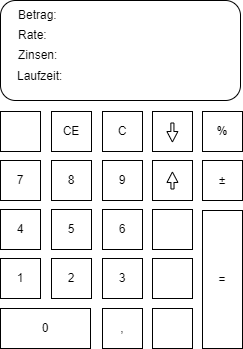

The diagram above was exported from draw.io. Its source (the exported page's mxGraphModel, read from the mxfile embedded in the PNG):
<mxGraphModel dx="1434" dy="844" grid="1" gridSize="10" guides="1" tooltips="1" connect="1" arrows="1" fold="1" page="1" pageScale="1" pageWidth="827" pageHeight="1169" math="0" shadow="0">
  <root>
    <mxCell id="0" />
    <mxCell id="1" parent="0" />
    <mxCell id="vk9-W4adXmO_zNOl5HyA-1" value="7" style="rounded=0;whiteSpace=wrap;html=1;" parent="1" vertex="1">
      <mxGeometry x="240" y="280" width="40" height="40" as="geometry" />
    </mxCell>
    <mxCell id="vk9-W4adXmO_zNOl5HyA-2" value="8" style="rounded=0;whiteSpace=wrap;html=1;" parent="1" vertex="1">
      <mxGeometry x="291" y="280" width="40" height="40" as="geometry" />
    </mxCell>
    <mxCell id="vk9-W4adXmO_zNOl5HyA-3" value="9" style="rounded=0;whiteSpace=wrap;html=1;" parent="1" vertex="1">
      <mxGeometry x="342" y="280" width="40" height="40" as="geometry" />
    </mxCell>
    <mxCell id="vk9-W4adXmO_zNOl5HyA-4" value="4" style="rounded=0;whiteSpace=wrap;html=1;" parent="1" vertex="1">
      <mxGeometry x="240" y="329" width="40" height="40" as="geometry" />
    </mxCell>
    <mxCell id="vk9-W4adXmO_zNOl5HyA-5" value="5" style="rounded=0;whiteSpace=wrap;html=1;" parent="1" vertex="1">
      <mxGeometry x="291" y="329" width="40" height="40" as="geometry" />
    </mxCell>
    <mxCell id="vk9-W4adXmO_zNOl5HyA-6" value="6" style="rounded=0;whiteSpace=wrap;html=1;" parent="1" vertex="1">
      <mxGeometry x="342" y="329" width="40" height="40" as="geometry" />
    </mxCell>
    <mxCell id="vk9-W4adXmO_zNOl5HyA-7" value="1" style="rounded=0;whiteSpace=wrap;html=1;" parent="1" vertex="1">
      <mxGeometry x="240" y="378" width="40" height="40" as="geometry" />
    </mxCell>
    <mxCell id="vk9-W4adXmO_zNOl5HyA-8" value="2" style="rounded=0;whiteSpace=wrap;html=1;" parent="1" vertex="1">
      <mxGeometry x="291" y="378" width="40" height="40" as="geometry" />
    </mxCell>
    <mxCell id="vk9-W4adXmO_zNOl5HyA-9" value="3" style="rounded=0;whiteSpace=wrap;html=1;" parent="1" vertex="1">
      <mxGeometry x="342" y="378" width="40" height="40" as="geometry" />
    </mxCell>
    <mxCell id="vk9-W4adXmO_zNOl5HyA-10" value="0" style="rounded=0;whiteSpace=wrap;html=1;" parent="1" vertex="1">
      <mxGeometry x="240" y="428" width="90" height="40" as="geometry" />
    </mxCell>
    <mxCell id="vk9-W4adXmO_zNOl5HyA-11" value="," style="rounded=0;whiteSpace=wrap;html=1;" parent="1" vertex="1">
      <mxGeometry x="342" y="428" width="40" height="40" as="geometry" />
    </mxCell>
    <mxCell id="vk9-W4adXmO_zNOl5HyA-12" value="" style="rounded=0;whiteSpace=wrap;html=1;" parent="1" vertex="1">
      <mxGeometry x="240" y="231" width="40" height="40" as="geometry" />
    </mxCell>
    <mxCell id="vk9-W4adXmO_zNOl5HyA-13" value="CE" style="rounded=0;whiteSpace=wrap;html=1;" parent="1" vertex="1">
      <mxGeometry x="291" y="231" width="40" height="40" as="geometry" />
    </mxCell>
    <mxCell id="vk9-W4adXmO_zNOl5HyA-14" value="C" style="rounded=0;whiteSpace=wrap;html=1;" parent="1" vertex="1">
      <mxGeometry x="342" y="231" width="40" height="40" as="geometry" />
    </mxCell>
    <mxCell id="vk9-W4adXmO_zNOl5HyA-15" value="" style="rounded=0;whiteSpace=wrap;html=1;" parent="1" vertex="1">
      <mxGeometry x="392" y="280" width="40" height="40" as="geometry" />
    </mxCell>
    <mxCell id="vk9-W4adXmO_zNOl5HyA-16" value="" style="rounded=0;whiteSpace=wrap;html=1;" parent="1" vertex="1">
      <mxGeometry x="392" y="329" width="40" height="40" as="geometry" />
    </mxCell>
    <mxCell id="vk9-W4adXmO_zNOl5HyA-17" value="" style="rounded=0;whiteSpace=wrap;html=1;" parent="1" vertex="1">
      <mxGeometry x="392" y="378" width="40" height="40" as="geometry" />
    </mxCell>
    <mxCell id="vk9-W4adXmO_zNOl5HyA-18" value="" style="rounded=0;whiteSpace=wrap;html=1;" parent="1" vertex="1">
      <mxGeometry x="392" y="428" width="40" height="40" as="geometry" />
    </mxCell>
    <mxCell id="vk9-W4adXmO_zNOl5HyA-19" value="" style="rounded=0;whiteSpace=wrap;html=1;" parent="1" vertex="1">
      <mxGeometry x="392" y="231" width="40" height="40" as="geometry" />
    </mxCell>
    <mxCell id="vk9-W4adXmO_zNOl5HyA-20" value="±" style="rounded=0;whiteSpace=wrap;html=1;" parent="1" vertex="1">
      <mxGeometry x="442" y="280" width="40" height="40" as="geometry" />
    </mxCell>
    <mxCell id="vk9-W4adXmO_zNOl5HyA-21" value="=" style="rounded=0;whiteSpace=wrap;html=1;" parent="1" vertex="1">
      <mxGeometry x="442" y="330" width="40" height="138" as="geometry" />
    </mxCell>
    <mxCell id="vk9-W4adXmO_zNOl5HyA-22" value="&lt;span lang=&quot;de&quot; class=&quot;BxUVEf ILfuVd&quot;&gt;&lt;span class=&quot;hgKElc&quot;&gt;&lt;b&gt;%&lt;/b&gt;&lt;/span&gt;&lt;/span&gt;" style="rounded=0;whiteSpace=wrap;html=1;" parent="1" vertex="1">
      <mxGeometry x="442" y="231" width="40" height="40" as="geometry" />
    </mxCell>
    <mxCell id="vk9-W4adXmO_zNOl5HyA-23" value="" style="shape=flexArrow;endArrow=classic;html=1;rounded=0;endWidth=2.3783693912754327;endSize=1.3485254691689008;width=3.2171581769437;fillColor=#FFFFFF;strokeColor=#FFFFFF;" parent="1" edge="1">
      <mxGeometry width="50" height="50" relative="1" as="geometry">
        <mxPoint x="275" y="250.94" as="sourcePoint" />
        <mxPoint x="245" y="250.82999999999998" as="targetPoint" />
      </mxGeometry>
    </mxCell>
    <mxCell id="vk9-W4adXmO_zNOl5HyA-24" value="" style="rounded=1;whiteSpace=wrap;html=1;" parent="1" vertex="1">
      <mxGeometry x="240" y="120" width="240" height="100" as="geometry" />
    </mxCell>
    <mxCell id="yQij3D_igcJE-Hio__q8-1" value="Betrag:" style="text;html=1;align=left;verticalAlign=middle;whiteSpace=wrap;rounded=0;" parent="1" vertex="1">
      <mxGeometry x="256" y="120" width="60" height="30" as="geometry" />
    </mxCell>
    <mxCell id="yQij3D_igcJE-Hio__q8-2" value="Laufzeit:" style="text;html=1;align=left;verticalAlign=middle;whiteSpace=wrap;rounded=0;" parent="1" vertex="1">
      <mxGeometry x="255" y="181" width="60" height="30" as="geometry" />
    </mxCell>
    <mxCell id="yQij3D_igcJE-Hio__q8-3" value="Rate:" style="text;html=1;align=left;verticalAlign=middle;whiteSpace=wrap;rounded=0;" parent="1" vertex="1">
      <mxGeometry x="256" y="140" width="60" height="30" as="geometry" />
    </mxCell>
    <mxCell id="yQij3D_igcJE-Hio__q8-4" value="Zinsen:" style="text;html=1;align=left;verticalAlign=middle;whiteSpace=wrap;rounded=0;" parent="1" vertex="1">
      <mxGeometry x="256" y="160" width="60" height="30" as="geometry" />
    </mxCell>
    <mxCell id="uizPAMplwXbSP3i34HvF-1" value="" style="shape=flexArrow;endArrow=classic;html=1;rounded=0;endWidth=6.9230769230769225;endSize=3.167307692307692;width=3.0769230769230766;" parent="1" edge="1">
      <mxGeometry width="50" height="50" relative="1" as="geometry">
        <mxPoint x="411.9" y="242" as="sourcePoint" />
        <mxPoint x="411.9" y="262" as="targetPoint" />
      </mxGeometry>
    </mxCell>
    <mxCell id="uizPAMplwXbSP3i34HvF-2" value="" style="shape=flexArrow;endArrow=classic;html=1;rounded=0;endWidth=6.9230769230769225;endSize=3.167307692307692;width=3.0769230769230766;exitX=0.5;exitY=0;exitDx=0;exitDy=0;" parent="1" edge="1">
      <mxGeometry width="50" height="50" relative="1" as="geometry">
        <mxPoint x="412" y="309.00000000000006" as="sourcePoint" />
        <mxPoint x="411.9" y="291" as="targetPoint" />
      </mxGeometry>
    </mxCell>
  </root>
</mxGraphModel>